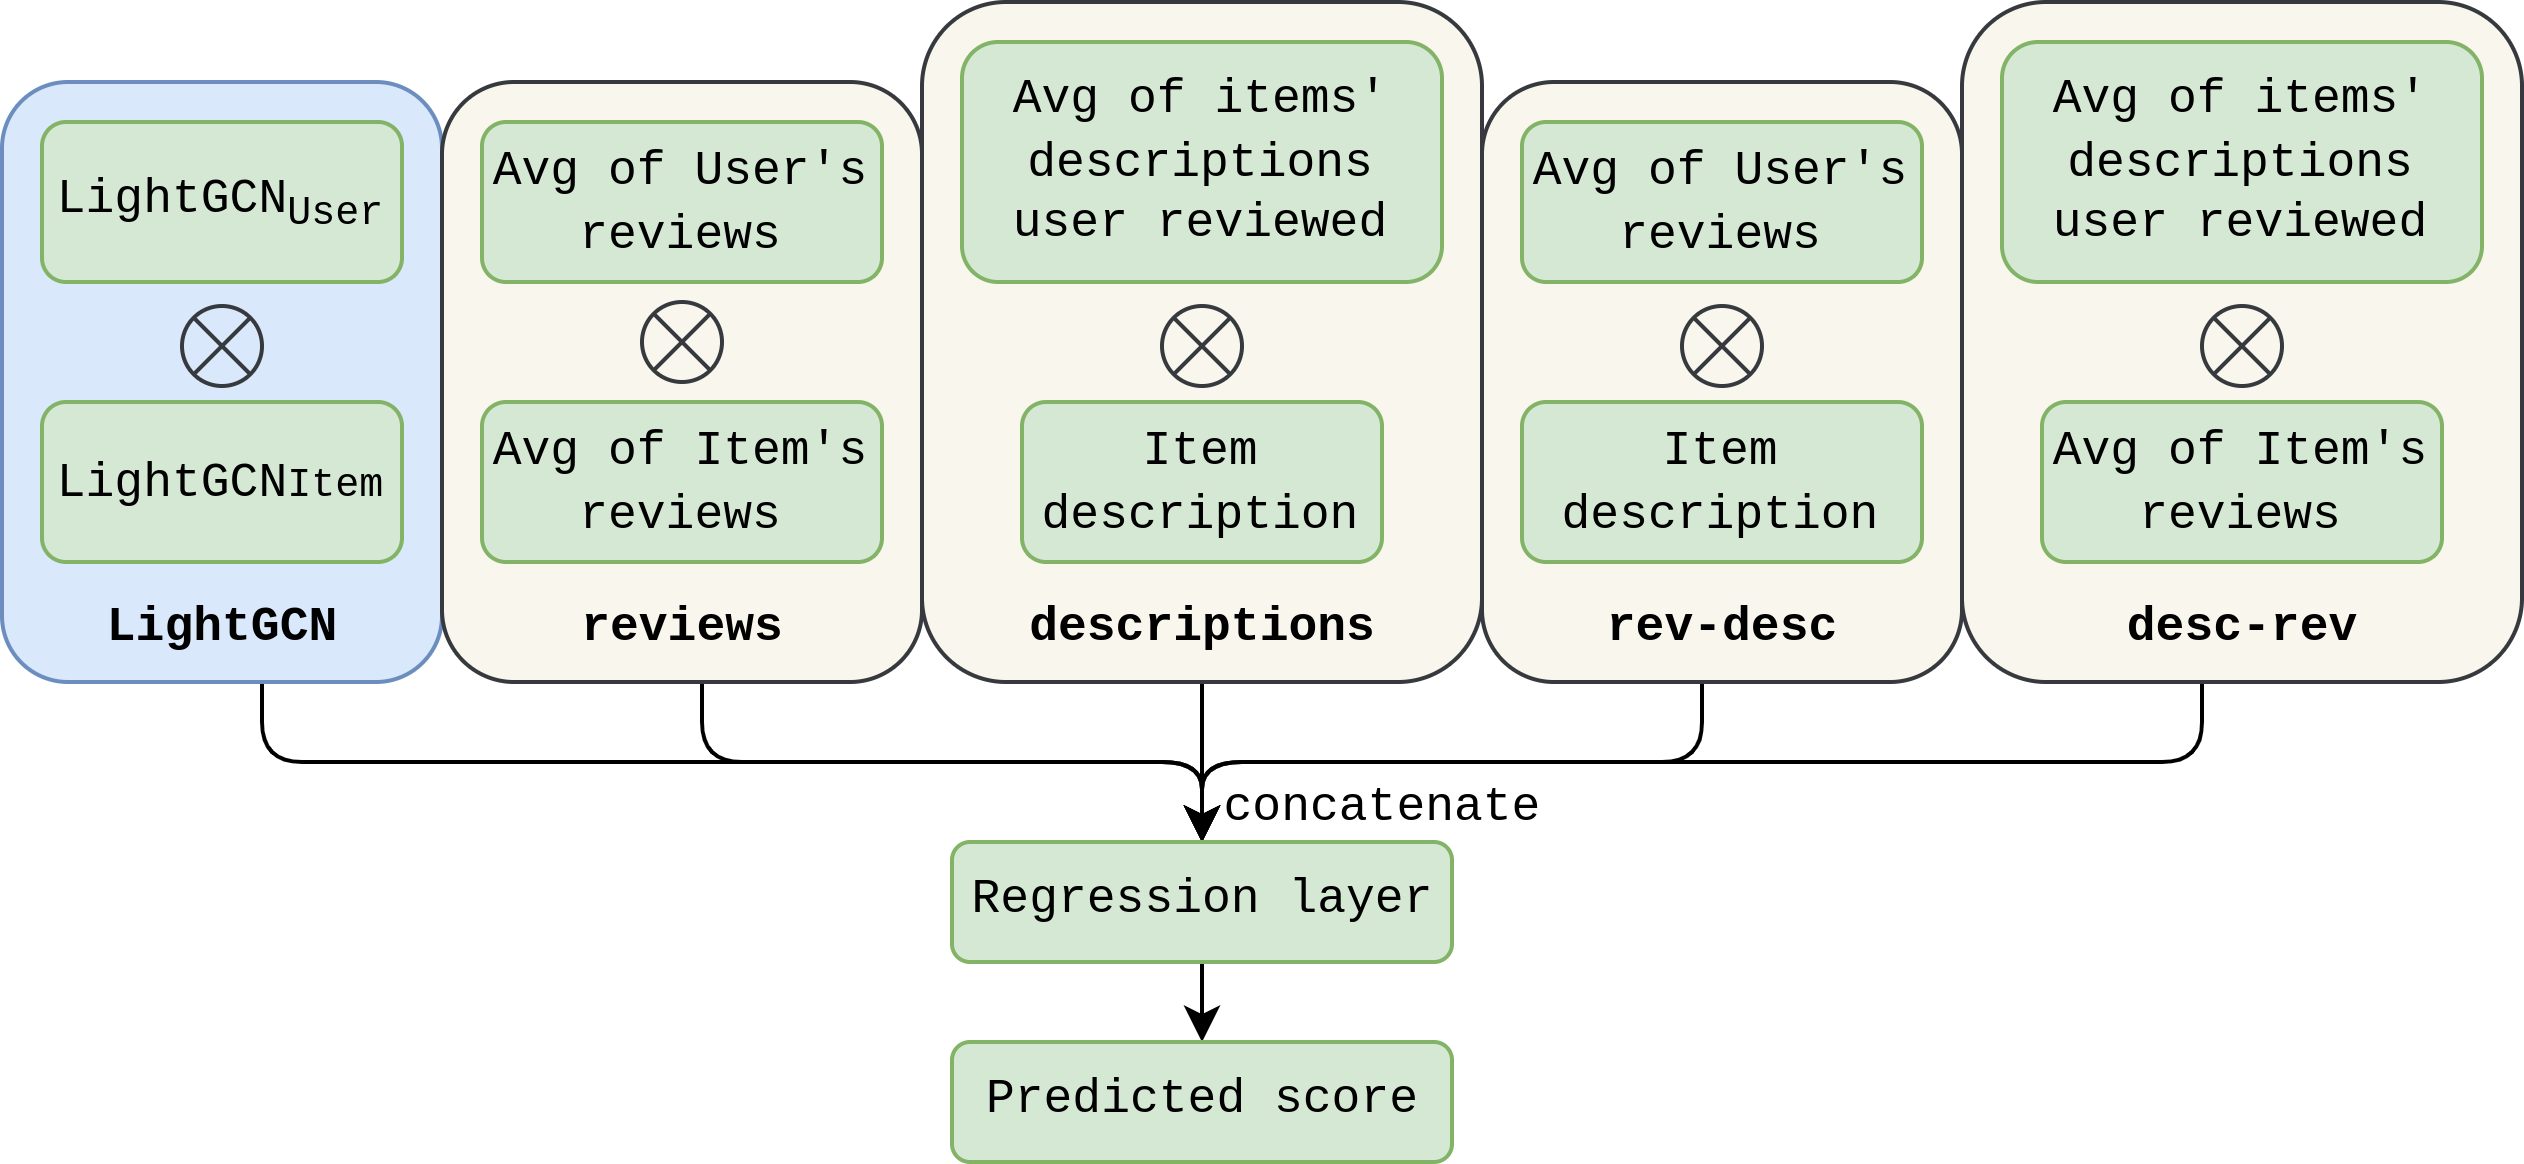

The diagram above was exported from draw.io. Its source (the exported page's mxGraphModel, read from the mxfile embedded in the PNG):
<mxGraphModel dx="1298" dy="1827" grid="1" gridSize="10" guides="1" tooltips="1" connect="1" arrows="1" fold="1" page="1" pageScale="1" pageWidth="850" pageHeight="1100" math="0" shadow="0">
  <root>
    <mxCell id="0" />
    <mxCell id="1" parent="0" />
    <mxCell id="69" style="edgeStyle=orthogonalEdgeStyle;html=1;entryX=0.5;entryY=0;entryDx=0;entryDy=0;fontFamily=Courier New;fontColor=#000000;strokeColor=#000000;elbow=vertical;" parent="1" source="43" target="55" edge="1">
      <mxGeometry relative="1" as="geometry">
        <Array as="points">
          <mxPoint x="65" y="160" />
          <mxPoint x="300" y="160" />
        </Array>
      </mxGeometry>
    </mxCell>
    <mxCell id="43" value="" style="rounded=1;whiteSpace=wrap;html=1;fontFamily=Courier New;fillColor=#dae8fc;strokeColor=#6c8ebf;" parent="1" vertex="1">
      <mxGeometry y="-10" width="110" height="150" as="geometry" />
    </mxCell>
    <mxCell id="72" style="edgeStyle=orthogonalEdgeStyle;html=1;entryX=0.5;entryY=0;entryDx=0;entryDy=0;fontFamily=Courier New;fontColor=#000000;strokeColor=#000000;elbow=vertical;" parent="1" source="46" target="55" edge="1">
      <mxGeometry relative="1" as="geometry" />
    </mxCell>
    <mxCell id="46" value="" style="rounded=1;whiteSpace=wrap;html=1;fontFamily=Courier New;fillColor=#f9f7ed;strokeColor=#36393d;fontColor=#000000;" parent="1" vertex="1">
      <mxGeometry x="230" y="-30" width="140" height="170" as="geometry" />
    </mxCell>
    <mxCell id="74" style="edgeStyle=orthogonalEdgeStyle;html=1;entryX=0.5;entryY=0;entryDx=0;entryDy=0;fontFamily=Courier New;fontColor=#000000;strokeColor=#000000;elbow=vertical;" parent="1" source="47" target="55" edge="1">
      <mxGeometry relative="1" as="geometry">
        <Array as="points">
          <mxPoint x="550" y="160" />
          <mxPoint x="300" y="160" />
        </Array>
      </mxGeometry>
    </mxCell>
    <mxCell id="47" value="" style="rounded=1;whiteSpace=wrap;html=1;fontFamily=Courier New;fillColor=#f9f7ed;strokeColor=#36393d;fontColor=#000000;" parent="1" vertex="1">
      <mxGeometry x="490" y="-30" width="140" height="170" as="geometry" />
    </mxCell>
    <mxCell id="73" style="edgeStyle=orthogonalEdgeStyle;html=1;entryX=0.5;entryY=0;entryDx=0;entryDy=0;fontFamily=Courier New;fontColor=#000000;strokeColor=#000000;elbow=vertical;" parent="1" source="48" target="55" edge="1">
      <mxGeometry relative="1" as="geometry">
        <Array as="points">
          <mxPoint x="425" y="160" />
          <mxPoint x="300" y="160" />
        </Array>
      </mxGeometry>
    </mxCell>
    <mxCell id="48" value="" style="rounded=1;whiteSpace=wrap;html=1;fontFamily=Courier New;fillColor=#f9f7ed;strokeColor=#36393d;fontColor=#000000;" parent="1" vertex="1">
      <mxGeometry x="370" y="-10" width="120" height="150" as="geometry" />
    </mxCell>
    <mxCell id="71" style="edgeStyle=orthogonalEdgeStyle;html=1;entryX=0.5;entryY=0;entryDx=0;entryDy=0;fontFamily=Courier New;fontColor=#000000;strokeColor=#000000;elbow=vertical;" parent="1" source="45" target="55" edge="1">
      <mxGeometry relative="1" as="geometry">
        <Array as="points">
          <mxPoint x="175" y="160" />
          <mxPoint x="300" y="160" />
        </Array>
      </mxGeometry>
    </mxCell>
    <mxCell id="45" value="" style="rounded=1;whiteSpace=wrap;html=1;fontFamily=Courier New;fillColor=#f9f7ed;strokeColor=#36393d;fontColor=#000000;" parent="1" vertex="1">
      <mxGeometry x="110" y="-10" width="120" height="150" as="geometry" />
    </mxCell>
    <mxCell id="3" value="&lt;font face=&quot;Courier New&quot;&gt;LightGCN&lt;sub&gt;User&lt;/sub&gt;&lt;/font&gt;" style="rounded=1;whiteSpace=wrap;html=1;fillColor=#d5e8d4;strokeColor=#82b366;fontColor=#000000;" parent="1" vertex="1">
      <mxGeometry x="10" width="90" height="40" as="geometry" />
    </mxCell>
    <mxCell id="13" value="&lt;font face=&quot;Courier New&quot;&gt;Avg of User's reviews&lt;/font&gt;" style="rounded=1;whiteSpace=wrap;html=1;fillColor=#d5e8d4;strokeColor=#82b366;fontColor=#000000;" parent="1" vertex="1">
      <mxGeometry x="120" width="100" height="40" as="geometry" />
    </mxCell>
    <mxCell id="14" value="&lt;font face=&quot;Courier New&quot;&gt;Avg of Item's reviews&lt;/font&gt;" style="rounded=1;whiteSpace=wrap;html=1;fillColor=#d5e8d4;strokeColor=#82b366;fontColor=#000000;" parent="1" vertex="1">
      <mxGeometry x="120" y="70" width="100" height="40" as="geometry" />
    </mxCell>
    <mxCell id="16" value="&lt;font face=&quot;Courier New&quot;&gt;Avg of&amp;nbsp;&lt;/font&gt;&lt;span style=&quot;font-family: &amp;quot;courier new&amp;quot;&quot;&gt;items'&lt;/span&gt;&lt;font face=&quot;Courier New&quot;&gt;&lt;br&gt;descriptions user reviewed&lt;/font&gt;" style="rounded=1;whiteSpace=wrap;html=1;fillColor=#d5e8d4;strokeColor=#82b366;fontColor=#000000;" parent="1" vertex="1">
      <mxGeometry x="240" y="-20" width="120" height="60" as="geometry" />
    </mxCell>
    <mxCell id="17" value="&lt;font face=&quot;Courier New&quot;&gt;Item description&lt;/font&gt;" style="rounded=1;whiteSpace=wrap;html=1;fillColor=#d5e8d4;strokeColor=#82b366;fontColor=#000000;" parent="1" vertex="1">
      <mxGeometry x="255" y="70" width="90" height="40" as="geometry" />
    </mxCell>
    <mxCell id="18" value="" style="shape=sumEllipse;perimeter=ellipsePerimeter;whiteSpace=wrap;html=1;backgroundOutline=1;fillColor=none;strokeColor=#36393d;" parent="1" vertex="1">
      <mxGeometry x="290" y="46" width="20" height="20" as="geometry" />
    </mxCell>
    <mxCell id="30" value="" style="shape=sumEllipse;perimeter=ellipsePerimeter;whiteSpace=wrap;html=1;backgroundOutline=1;fillColor=none;strokeColor=#36393d;" parent="1" vertex="1">
      <mxGeometry x="160" y="45" width="20" height="20" as="geometry" />
    </mxCell>
    <mxCell id="32" value="&lt;font face=&quot;Courier New&quot;&gt;LightGCN&lt;span style=&quot;font-size: 10px&quot;&gt;Item&lt;/span&gt;&lt;/font&gt;" style="rounded=1;whiteSpace=wrap;html=1;fillColor=#d5e8d4;strokeColor=#82b366;fontColor=#000000;" parent="1" vertex="1">
      <mxGeometry x="10" y="70" width="90" height="40" as="geometry" />
    </mxCell>
    <mxCell id="34" value="&lt;font face=&quot;Courier New&quot;&gt;Avg of&amp;nbsp;&lt;/font&gt;&lt;span style=&quot;font-family: &amp;quot;courier new&amp;quot;&quot;&gt;items'&lt;/span&gt;&lt;font face=&quot;Courier New&quot;&gt;&lt;br&gt;descriptions user reviewed&lt;/font&gt;" style="rounded=1;whiteSpace=wrap;html=1;fillColor=#d5e8d4;strokeColor=#82b366;fontColor=#000000;" parent="1" vertex="1">
      <mxGeometry x="500" y="-20" width="120" height="60" as="geometry" />
    </mxCell>
    <mxCell id="36" value="" style="shape=sumEllipse;perimeter=ellipsePerimeter;whiteSpace=wrap;html=1;backgroundOutline=1;fillColor=none;strokeColor=#36393d;" parent="1" vertex="1">
      <mxGeometry x="550" y="46" width="20" height="20" as="geometry" />
    </mxCell>
    <mxCell id="39" value="" style="shape=sumEllipse;perimeter=ellipsePerimeter;whiteSpace=wrap;html=1;backgroundOutline=1;fillColor=none;strokeColor=#36393d;" parent="1" vertex="1">
      <mxGeometry x="45" y="46" width="20" height="20" as="geometry" />
    </mxCell>
    <mxCell id="40" value="&lt;font face=&quot;Courier New&quot;&gt;Item description&lt;/font&gt;" style="rounded=1;whiteSpace=wrap;html=1;fillColor=#d5e8d4;strokeColor=#82b366;fontColor=#000000;" parent="1" vertex="1">
      <mxGeometry x="380" y="70" width="100" height="40" as="geometry" />
    </mxCell>
    <mxCell id="42" value="" style="shape=sumEllipse;perimeter=ellipsePerimeter;whiteSpace=wrap;html=1;backgroundOutline=1;fillColor=none;strokeColor=#36393d;" parent="1" vertex="1">
      <mxGeometry x="420" y="46" width="20" height="20" as="geometry" />
    </mxCell>
    <mxCell id="49" value="LightGCN" style="text;html=1;align=center;verticalAlign=middle;resizable=0;points=[];autosize=1;strokeColor=none;fillColor=none;fontFamily=Courier New;fontColor=#000000;fontStyle=1" parent="1" vertex="1">
      <mxGeometry x="20" y="117" width="70" height="20" as="geometry" />
    </mxCell>
    <mxCell id="50" value="reviews" style="text;html=1;align=center;verticalAlign=middle;resizable=0;points=[];autosize=1;strokeColor=none;fillColor=none;fontFamily=Courier New;fontColor=#000000;fontStyle=1" parent="1" vertex="1">
      <mxGeometry x="135" y="117" width="70" height="20" as="geometry" />
    </mxCell>
    <mxCell id="51" value="descriptions" style="text;html=1;align=center;verticalAlign=middle;resizable=0;points=[];autosize=1;strokeColor=none;fillColor=none;fontFamily=Courier New;fontColor=#000000;fontStyle=1" parent="1" vertex="1">
      <mxGeometry x="250" y="117" width="100" height="20" as="geometry" />
    </mxCell>
    <mxCell id="52" value="desc-rev" style="text;html=1;align=center;verticalAlign=middle;resizable=0;points=[];autosize=1;strokeColor=none;fillColor=none;fontFamily=Courier New;fontColor=#000000;fontStyle=1" parent="1" vertex="1">
      <mxGeometry x="525" y="117" width="70" height="20" as="geometry" />
    </mxCell>
    <mxCell id="53" value="rev-desc" style="text;html=1;align=center;verticalAlign=middle;resizable=0;points=[];autosize=1;strokeColor=none;fillColor=none;fontFamily=Courier New;fontColor=#000000;fontStyle=1" parent="1" vertex="1">
      <mxGeometry x="395" y="117" width="70" height="20" as="geometry" />
    </mxCell>
    <mxCell id="76" style="edgeStyle=none;html=1;exitX=0.5;exitY=1;exitDx=0;exitDy=0;entryX=0.5;entryY=0;entryDx=0;entryDy=0;strokeColor=#000000;" parent="1" source="55" target="75" edge="1">
      <mxGeometry relative="1" as="geometry" />
    </mxCell>
    <mxCell id="55" value="Regression layer" style="rounded=1;whiteSpace=wrap;html=1;fontFamily=Courier New;fillColor=#d5e8d4;strokeColor=#82b366;fontColor=#000000;" parent="1" vertex="1">
      <mxGeometry x="237.5" y="180" width="125" height="30" as="geometry" />
    </mxCell>
    <mxCell id="63" value="concatenate" style="text;html=1;align=center;verticalAlign=middle;resizable=0;points=[];autosize=1;strokeColor=none;fillColor=none;fontFamily=Courier New;fontColor=#000000;" parent="1" vertex="1">
      <mxGeometry x="300" y="162" width="90" height="20" as="geometry" />
    </mxCell>
    <mxCell id="75" value="Predicted score" style="rounded=1;whiteSpace=wrap;html=1;fontFamily=Courier New;fillColor=#d5e8d4;strokeColor=#82b366;fontColor=#000000;" parent="1" vertex="1">
      <mxGeometry x="237.5" y="230" width="125" height="30" as="geometry" />
    </mxCell>
    <mxCell id="83" value="&lt;font face=&quot;Courier New&quot;&gt;Avg of User's reviews&lt;/font&gt;" style="rounded=1;whiteSpace=wrap;html=1;fillColor=#d5e8d4;strokeColor=#82b366;fontColor=#000000;" vertex="1" parent="1">
      <mxGeometry x="380" width="100" height="40" as="geometry" />
    </mxCell>
    <mxCell id="84" value="&lt;font face=&quot;Courier New&quot;&gt;Avg of Item's reviews&lt;/font&gt;" style="rounded=1;whiteSpace=wrap;html=1;fillColor=#d5e8d4;strokeColor=#82b366;fontColor=#000000;" vertex="1" parent="1">
      <mxGeometry x="510" y="70" width="100" height="40" as="geometry" />
    </mxCell>
  </root>
</mxGraphModel>